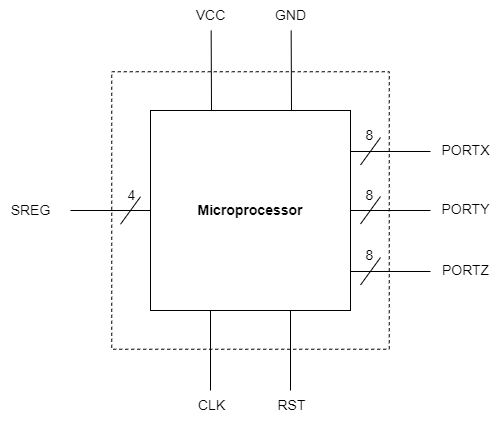

The diagram above was exported from draw.io. Its source (the exported page's mxGraphModel, read from the mxfile embedded in the PNG):
<mxGraphModel dx="1038" dy="641" grid="1" gridSize="10" guides="1" tooltips="1" connect="1" arrows="1" fold="1" page="1" pageScale="1" pageWidth="1654" pageHeight="1169" math="0" shadow="0">
  <root>
    <mxCell id="0" />
    <mxCell id="1" parent="0" />
    <mxCell id="p2xKoIC38NIZcxpW63ye-4" value="" style="whiteSpace=wrap;html=1;aspect=fixed;fontSize=14;fillColor=none;dashed=1;" parent="1" vertex="1">
      <mxGeometry x="401.25" y="121.25" width="277.5" height="277.5" as="geometry" />
    </mxCell>
    <mxCell id="p2xKoIC38NIZcxpW63ye-5" value="" style="endArrow=none;html=1;rounded=0;fontSize=14;" parent="1" edge="1">
      <mxGeometry width="50" height="50" relative="1" as="geometry">
        <mxPoint x="500" y="440" as="sourcePoint" />
        <mxPoint x="500" y="350" as="targetPoint" />
      </mxGeometry>
    </mxCell>
    <mxCell id="p2xKoIC38NIZcxpW63ye-6" value="" style="endArrow=none;html=1;rounded=0;fontSize=14;" parent="1" edge="1">
      <mxGeometry width="50" height="50" relative="1" as="geometry">
        <mxPoint x="580" y="440" as="sourcePoint" />
        <mxPoint x="580" y="350" as="targetPoint" />
      </mxGeometry>
    </mxCell>
    <mxCell id="p2xKoIC38NIZcxpW63ye-7" value="" style="endArrow=none;html=1;rounded=0;fontSize=14;entryX=0;entryY=0.5;entryDx=0;entryDy=0;" parent="1" target="p2xKoIC38NIZcxpW63ye-3" edge="1">
      <mxGeometry width="50" height="50" relative="1" as="geometry">
        <mxPoint x="360" y="260" as="sourcePoint" />
        <mxPoint x="330" y="200" as="targetPoint" />
      </mxGeometry>
    </mxCell>
    <mxCell id="p2xKoIC38NIZcxpW63ye-3" value="&lt;b&gt;&lt;font style=&quot;font-size: 14px;&quot;&gt;Microprocessor&lt;/font&gt;&lt;/b&gt;" style="whiteSpace=wrap;html=1;aspect=fixed;" parent="1" vertex="1">
      <mxGeometry x="440" y="160" width="200" height="200" as="geometry" />
    </mxCell>
    <mxCell id="p2xKoIC38NIZcxpW63ye-10" value="CLK" style="text;html=1;align=center;verticalAlign=middle;resizable=0;points=[];autosize=1;strokeColor=none;fillColor=none;fontSize=14;" parent="1" vertex="1">
      <mxGeometry x="476" y="440" width="50" height="30" as="geometry" />
    </mxCell>
    <mxCell id="p2xKoIC38NIZcxpW63ye-11" value="RST" style="text;html=1;align=center;verticalAlign=middle;resizable=0;points=[];autosize=1;strokeColor=none;fillColor=none;fontSize=14;" parent="1" vertex="1">
      <mxGeometry x="556" y="440" width="50" height="30" as="geometry" />
    </mxCell>
    <mxCell id="p2xKoIC38NIZcxpW63ye-12" value="SREG" style="text;html=1;align=center;verticalAlign=middle;resizable=0;points=[];autosize=1;strokeColor=none;fillColor=none;fontSize=14;" parent="1" vertex="1">
      <mxGeometry x="290" y="245" width="60" height="30" as="geometry" />
    </mxCell>
    <mxCell id="p2xKoIC38NIZcxpW63ye-13" value="" style="endArrow=none;html=1;rounded=0;fontSize=14;" parent="1" edge="1">
      <mxGeometry width="50" height="50" relative="1" as="geometry">
        <mxPoint x="410" y="273.75" as="sourcePoint" />
        <mxPoint x="430" y="246.25" as="targetPoint" />
      </mxGeometry>
    </mxCell>
    <mxCell id="p2xKoIC38NIZcxpW63ye-14" value="4" style="text;html=1;align=center;verticalAlign=middle;resizable=0;points=[];autosize=1;strokeColor=none;fillColor=none;fontSize=14;" parent="1" vertex="1">
      <mxGeometry x="406.25" y="230" width="30" height="30" as="geometry" />
    </mxCell>
    <mxCell id="p2xKoIC38NIZcxpW63ye-15" value="" style="endArrow=none;html=1;rounded=0;fontSize=14;entryX=0;entryY=0.5;entryDx=0;entryDy=0;" parent="1" edge="1">
      <mxGeometry width="50" height="50" relative="1" as="geometry">
        <mxPoint x="640" y="201" as="sourcePoint" />
        <mxPoint x="720" y="201" as="targetPoint" />
      </mxGeometry>
    </mxCell>
    <mxCell id="p2xKoIC38NIZcxpW63ye-19" value="" style="endArrow=none;html=1;rounded=0;fontSize=14;entryX=0;entryY=0.5;entryDx=0;entryDy=0;" parent="1" edge="1">
      <mxGeometry width="50" height="50" relative="1" as="geometry">
        <mxPoint x="640" y="321" as="sourcePoint" />
        <mxPoint x="720" y="321" as="targetPoint" />
      </mxGeometry>
    </mxCell>
    <mxCell id="p2xKoIC38NIZcxpW63ye-21" value="" style="endArrow=none;html=1;rounded=0;fontSize=14;" parent="1" edge="1">
      <mxGeometry width="50" height="50" relative="1" as="geometry">
        <mxPoint x="650" y="214.5" as="sourcePoint" />
        <mxPoint x="670" y="187" as="targetPoint" />
      </mxGeometry>
    </mxCell>
    <mxCell id="p2xKoIC38NIZcxpW63ye-22" value="" style="endArrow=none;html=1;rounded=0;fontSize=14;" parent="1" edge="1">
      <mxGeometry width="50" height="50" relative="1" as="geometry">
        <mxPoint x="650" y="334.5" as="sourcePoint" />
        <mxPoint x="670" y="307" as="targetPoint" />
      </mxGeometry>
    </mxCell>
    <mxCell id="p2xKoIC38NIZcxpW63ye-23" value="8" style="text;html=1;align=center;verticalAlign=middle;resizable=0;points=[];autosize=1;strokeColor=none;fillColor=none;fontSize=14;" parent="1" vertex="1">
      <mxGeometry x="644" y="170" width="30" height="30" as="geometry" />
    </mxCell>
    <mxCell id="p2xKoIC38NIZcxpW63ye-24" value="8" style="text;html=1;align=center;verticalAlign=middle;resizable=0;points=[];autosize=1;strokeColor=none;fillColor=none;fontSize=14;" parent="1" vertex="1">
      <mxGeometry x="644" y="290" width="30" height="30" as="geometry" />
    </mxCell>
    <mxCell id="p2xKoIC38NIZcxpW63ye-25" value="PORTX" style="text;html=1;align=center;verticalAlign=middle;resizable=0;points=[];autosize=1;strokeColor=none;fillColor=none;fontSize=14;" parent="1" vertex="1">
      <mxGeometry x="720" y="185" width="70" height="30" as="geometry" />
    </mxCell>
    <mxCell id="p2xKoIC38NIZcxpW63ye-26" value="PORTZ" style="text;html=1;align=center;verticalAlign=middle;resizable=0;points=[];autosize=1;strokeColor=none;fillColor=none;fontSize=14;" parent="1" vertex="1">
      <mxGeometry x="720" y="305" width="70" height="30" as="geometry" />
    </mxCell>
    <mxCell id="p2xKoIC38NIZcxpW63ye-27" value="" style="endArrow=none;html=1;rounded=0;fontSize=14;" parent="1" edge="1">
      <mxGeometry width="50" height="50" relative="1" as="geometry">
        <mxPoint x="581" y="160" as="sourcePoint" />
        <mxPoint x="580.66" y="79.99999999999989" as="targetPoint" />
      </mxGeometry>
    </mxCell>
    <mxCell id="p2xKoIC38NIZcxpW63ye-28" value="" style="endArrow=none;html=1;rounded=0;fontSize=14;" parent="1" edge="1">
      <mxGeometry width="50" height="50" relative="1" as="geometry">
        <mxPoint x="501" y="160" as="sourcePoint" />
        <mxPoint x="500.65999999999985" y="79.99999999999989" as="targetPoint" />
      </mxGeometry>
    </mxCell>
    <mxCell id="p2xKoIC38NIZcxpW63ye-29" value="VCC" style="text;html=1;align=center;verticalAlign=middle;resizable=0;points=[];autosize=1;strokeColor=none;fillColor=none;fontSize=14;" parent="1" vertex="1">
      <mxGeometry x="475" y="50" width="50" height="30" as="geometry" />
    </mxCell>
    <mxCell id="p2xKoIC38NIZcxpW63ye-30" value="GND" style="text;html=1;align=center;verticalAlign=middle;resizable=0;points=[];autosize=1;strokeColor=none;fillColor=none;fontSize=14;" parent="1" vertex="1">
      <mxGeometry x="555" y="50" width="50" height="30" as="geometry" />
    </mxCell>
    <mxCell id="p2xKoIC38NIZcxpW63ye-31" value="" style="endArrow=none;html=1;rounded=0;fontSize=14;entryX=0;entryY=0.5;entryDx=0;entryDy=0;" parent="1" edge="1">
      <mxGeometry width="50" height="50" relative="1" as="geometry">
        <mxPoint x="640" y="260" as="sourcePoint" />
        <mxPoint x="720" y="260" as="targetPoint" />
      </mxGeometry>
    </mxCell>
    <mxCell id="p2xKoIC38NIZcxpW63ye-32" value="" style="endArrow=none;html=1;rounded=0;fontSize=14;" parent="1" edge="1">
      <mxGeometry width="50" height="50" relative="1" as="geometry">
        <mxPoint x="650" y="273.5" as="sourcePoint" />
        <mxPoint x="670" y="246" as="targetPoint" />
      </mxGeometry>
    </mxCell>
    <mxCell id="p2xKoIC38NIZcxpW63ye-33" value="8" style="text;html=1;align=center;verticalAlign=middle;resizable=0;points=[];autosize=1;strokeColor=none;fillColor=none;fontSize=14;" parent="1" vertex="1">
      <mxGeometry x="644" y="230" width="30" height="30" as="geometry" />
    </mxCell>
    <mxCell id="p2xKoIC38NIZcxpW63ye-34" value="PORTY" style="text;html=1;align=center;verticalAlign=middle;resizable=0;points=[];autosize=1;strokeColor=none;fillColor=none;fontSize=14;" parent="1" vertex="1">
      <mxGeometry x="720" y="244" width="70" height="30" as="geometry" />
    </mxCell>
  </root>
</mxGraphModel>